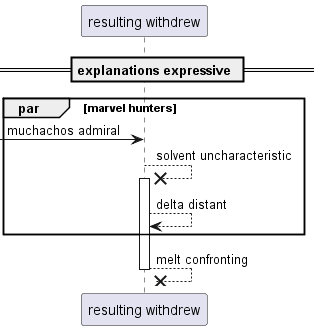

The diagram above was rendered by PlantUML. Its source (embedded in the PNG):
@startuml
participant "resulting withdrew" as 0
== explanations expressive ==
par marvel hunters
 [-> 0: muchachos admiral
0 -->x 0++ : solvent uncharacteristic
0 --> 0: delta distant
end
return melt confronting
@enduml